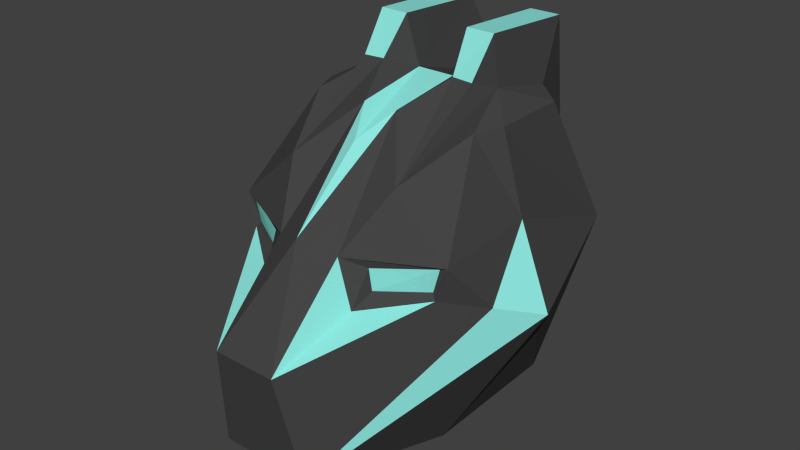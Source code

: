 # Source: Helmet.blend  (saved by Blender 2.70.0; exported with 4.5.12 LTS)
import bpy
from mathutils import Matrix  # noqa: F401  (used for matrix-valued properties, if any)

bpy.ops.wm.read_factory_settings(use_empty=True)
scene = bpy.context.scene
scene.name = 'Scene'

# ---- collections
col_collection_1 = bpy.data.collections.new('Collection 1'); scene.collection.children.link(col_collection_1)

# ---- materials (node trees are filled in below, after node groups)
mat_material = bpy.data.materials.new('Material')
mat_material.alpha_threshold = 0.0
mat_material.use_transparent_shadow = False
mat_material.diffuse_color = (0.06, 0.06, 0.06, 1.0)
mat_material.roughness = 0.5
mat_material.line_color = (0.0, 0.0, 0.0, 1.0)
mat_material_001 = bpy.data.materials.new('Material.001')
mat_material_001.alpha_threshold = 0.0
mat_material_001.use_transparent_shadow = False
mat_material_001.diffuse_color = (0.2734, 0.8, 0.7387, 1.0)
mat_material_001.roughness = 0.5
mat_material_001.line_color = (0.0, 0.0, 0.0, 1.0)

# ---- material node trees

# ---- world
world_world = bpy.data.worlds.new('World'); scene.world = world_world
world_world.color = (0.05088, 0.05088, 0.05088)
world_world.use_sun_shadow = False
world_world.sun_shadow_jitter_overblur = 0.0
world_world.cycles.sampling_method = 'MANUAL'
world_world.cycles.sample_map_resolution = 256

# ---- meshes
me_cube_001 = bpy.data.meshes.new('Cube.001')
me_cube_001.from_pydata([(0.1096, -0.09447, 0.03952), (0.1148, 0.1225, 0.004114), (0.08273, -0.02881, 0.1234), (0.09332, 0.07037, 0.1242), (0.1148, -0.002219, 0.04842), (0.09332, -0.002862, 0.1236), (0.05742, 0.1709, 0.004527), (0.05742, -0.00204, 0.0274), (0.05528, -0.09132, 0.09046), (0.06034, 0.1395, 0.05328), (0.0646, 0.02791, 0.1412), (0.03133, -0.1333, 0.03929), (0.05742, -0.03334, -0.05819), (0.03071, -0.2103, -0.03535), (0.1, -0.09722, 0.008629), (0.1526, -0.01465, -0.02185), (0.06078, -0.01465, -0.02185), (0.04766, -0.1369, -0.002272), (0.07534, -0.0499, -0.1613), (0.04512, -0.1939, -0.1382), (0.07534, 0.09373, -0.1601), (0.1021, -0.09435, 0.03653), (0.05138, -0.1195, 0.03053), (0.096, -0.09455, 0.0142), (0.05317, -0.1179, 0.009883), (0.01686, -0.04446, 0.1313), (0.007426, 0.1415, 0.1094), (0.01826, 0.02791, 0.1412), (0.05707, 0.001735, 0.1506), (0.06166, 0.1209, 0.1811), (0.05907, 0.02743, 0.1861), (0.03708, 0.002937, 0.151), (0.03191, 0.1209, 0.1811), (0.03191, 0.02743, 0.1861), (0.07275, 0.08342, 0.1308), (0.113, 0.03629, -0.07861), (-0.1096, -0.09447, 0.03952), (-0.1148, 0.1225, 0.004114), (5.624e-09, 0.02791, 0.1412), (1.119e-09, -0.00204, 0.0274), (-0.08273, -0.02881, 0.1234), (-0.09332, 0.07037, 0.1242), (-0.1148, -0.002219, 0.04842), (-0.09332, -0.002862, 0.1236), (3.911e-09, 0.1415, 0.1094), (-4.527e-10, 0.1709, 0.004527), (4.796e-09, -0.07616, 0.1112), (2.593e-09, -0.146, 0.05052), (-0.05742, 0.1709, 0.004527), (-0.05742, -0.00204, 0.0274), (-0.05528, -0.09132, 0.09046), (-0.06034, 0.1395, 0.05328), (-0.0646, 0.02791, 0.1412), (-0.03133, -0.1333, 0.03929), (-2.237e-09, -0.03334, -0.05819), (-6.51e-10, -0.2103, -0.03535), (-0.05742, -0.03334, -0.05819), (-0.03071, -0.2103, -0.03535), (-0.1, -0.09722, 0.008629), (-0.1526, -0.01465, -0.02185), (-0.06078, -0.01465, -0.02185), (-0.04766, -0.1369, -0.002272), (-6.36e-09, -0.0499, -0.1613), (-4.886e-09, -0.1939, -0.1382), (-0.07534, -0.0499, -0.1613), (-0.04512, -0.1939, -0.1382), (-0.07534, 0.09373, -0.1601), (-6.963e-09, 0.1285, -0.1598), (-0.1021, -0.09435, 0.03653), (-0.05138, -0.1195, 0.03053), (-0.096, -0.09455, 0.0142), (-0.05317, -0.1179, 0.009883), (-0.01686, -0.04446, 0.1313), (-0.007426, 0.1415, 0.1094), (-0.01826, 0.02791, 0.1412), (-0.05707, 0.001735, 0.1506), (-0.06166, 0.1209, 0.1811), (-0.05907, 0.02743, 0.1861), (-0.03708, 0.002937, 0.151), (-0.03191, 0.1209, 0.1811), (-0.03191, 0.02743, 0.1861), (-0.07275, 0.08342, 0.1308), (-0.113, 0.03629, -0.07861), (-0.1263, -0.05593, -0.006613), (0.1263, -0.05593, -0.006613)], [], [(5, 4, 1, 3), (25, 47, 11, 8), (7, 16, 17, 11), (8, 0, 2), (34, 3, 9), (26, 45, 44), (10, 2, 5), (7, 39, 45, 6), (2, 0, 4, 5), (27, 33, 32, 26), (3, 1, 6, 9), (25, 31, 33, 27), (4, 7, 6, 1), (14, 13, 19), (47, 55, 13, 11), (7, 12, 54, 39), (11, 0, 8), (14, 17, 16, 15, 84), (4, 15, 16, 7), (4, 84, 15), (17, 13, 14), (19, 63, 62, 18), (55, 63, 19, 13), (12, 18, 62, 54), (15, 19, 18), (19, 15, 84), (15, 1, 4), (35, 1, 15), (20, 1, 35), (45, 6, 67), (6, 1, 67), (20, 67, 1), (0, 21, 23, 14), (24, 23, 21, 22), (17, 24, 22, 11), (14, 23, 24, 17), (11, 22, 21, 0), (8, 2, 10), (38, 26, 44), (46, 25, 27, 38), (33, 30, 29, 32), (31, 28, 30, 33), (26, 32, 29, 9), (8, 28, 31, 25), (10, 28, 8), (34, 30, 10), (46, 47, 25), (9, 6, 45, 26), (5, 3, 10), (27, 26, 38), (30, 28, 10), (9, 29, 34), (10, 3, 34), (29, 30, 34), (17, 11, 13), (18, 20, 35), (18, 35, 15), (43, 41, 37, 42), (72, 50, 53, 47), (49, 53, 61, 60), (50, 40, 36), (81, 51, 41), (73, 44, 45), (52, 43, 40), (49, 48, 45, 39), (40, 43, 42, 36), (74, 73, 79, 80), (41, 51, 48, 37), (72, 74, 80, 78), (42, 37, 48, 49), (58, 65, 57), (47, 53, 57, 55), (49, 39, 54, 56), (53, 50, 36), (58, 83, 59, 60, 61), (42, 49, 60, 59), (42, 59, 83), (61, 58, 57), (65, 64, 62, 63), (55, 57, 65, 63), (56, 54, 62, 64), (59, 64, 65), (83, 59, 65), (59, 42, 37), (82, 59, 37), (66, 82, 37), (45, 67, 48), (48, 67, 37), (66, 37, 67), (36, 58, 70, 68), (71, 69, 68, 70), (61, 53, 69, 71), (58, 61, 71, 70), (53, 36, 68, 69), (50, 52, 40), (38, 44, 73), (46, 38, 74, 72), (80, 79, 76, 77), (78, 80, 77, 75), (73, 51, 76, 79), (50, 72, 78, 75), (52, 50, 75), (81, 52, 77), (46, 72, 47), (51, 73, 45, 48), (43, 52, 41), (74, 38, 73), (77, 52, 75), (51, 81, 76), (52, 81, 41), (76, 81, 77), (61, 57, 53), (64, 82, 66), (64, 59, 82), (36, 42, 83, 58), (0, 14, 84, 4), (14, 19, 84), (58, 83, 65)])
me_cube_001.polygons.foreach_set('material_index', [0, 0, 0, 0, 0, 0, 0, 0, 0, 0, 1, 0, 0, 0, 0, 0, 0, 0, 0, 1, 1, 0, 0, 0, 0, 1, 0, 0, 0, 0, 1, 0, 0, 1, 0, 0, 0, 0, 0, 1, 1, 1, 0, 0, 0, 0, 1, 0, 0, 0, 0, 0, 0, 0, 1, 0, 0, 0, 0, 0, 0, 0, 0, 0, 0, 0, 0, 1, 0, 0, 0, 0, 0, 0, 0, 0, 1, 1, 0, 0, 0, 0, 1, 0, 0, 0, 0, 1, 0, 0, 1, 0, 0, 0, 0, 0, 1, 1, 1, 0, 0, 0, 0, 1, 0, 0, 0, 0, 0, 0, 0, 1, 0, 0, 0, 0, 0, 0])
me_cube_001.materials.append(mat_material)
me_cube_001.materials.append(mat_material_001)
me_cube_001.use_remesh_preserve_volume = False
me_cube_001.use_remesh_preserve_attributes = False
me_cube_001.use_mirror_vertex_groups = False
me_cube_001.update()

# ---- objects
ob_helmet = bpy.data.objects.new('Helmet', me_cube_001)

# ---- transforms, parenting, visibility, modifiers, constraints
ob_helmet.location = (0.0, 0.0, 0.0)
ob_helmet.lineart.crease_threshold = 0.0

# ---- collection membership
col_collection_1.objects.link(ob_helmet)

# ---- scene / render settings (as saved in the file)
scene.frame_start = 1; scene.frame_end = 250; scene.frame_set(1)
scene.render.engine = 'BLENDER_EEVEE_NEXT'
scene.render.resolution_percentage = 50
scene.render.dither_intensity = 0.0
scene.cycles.use_denoising = False
scene.cycles.samples = 10
scene.cycles.sampling_pattern = 'TABULATED_SOBOL'
scene.cycles.light_sampling_threshold = 0.0
scene.cycles.use_adaptive_sampling = False
scene.cycles.use_light_tree = False
scene.cycles.blur_glossy = 0.0
scene.cycles.volume_bounces = 1
scene.cycles.pixel_filter_type = 'GAUSSIAN'
scene.cycles.sample_clamp_indirect = 0.0
scene.view_settings.view_transform = 'Standard'
bpy.context.view_layer.update()

# ---- added for rendering (the .blend has no active camera and no usable light): camera, sun
cam_auto = bpy.data.cameras.new('AutoCamera')
cam_auto.lens = 50.0
cam_auto.sensor_width = 36.0
cam_auto.clip_end = 1000.0
ob_auto_camera = bpy.data.objects.new('AutoCamera', cam_auto)
scene.collection.objects.link(ob_auto_camera)
ob_auto_camera.location = (0.554443, -0.685057, 0.455923)
ob_auto_camera.rotation_euler = (1.09748, -7.21219e-08, 0.694738)
scene.camera = ob_auto_camera
light_auto_sun = bpy.data.lights.new('AutoSun', 'SUN')
light_auto_sun.energy = 3.0
light_auto_sun.angle = 0.0523599
ob_auto_sun = bpy.data.objects.new('AutoSun', light_auto_sun)
scene.collection.objects.link(ob_auto_sun)
ob_auto_sun.rotation_euler = (0.872665, 0.174533, 0.523599)
bpy.context.view_layer.update()
